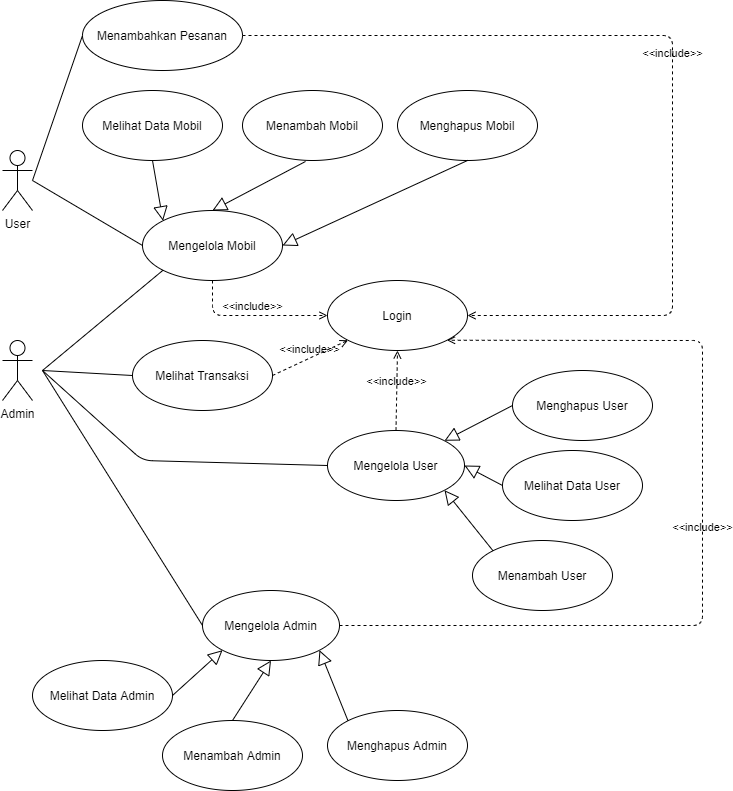

The diagram above was exported from draw.io. Its source (the exported page's mxGraphModel, read from the mxfile embedded in the PNG):
<mxGraphModel dx="1157" dy="656" grid="1" gridSize="10" guides="1" tooltips="1" connect="1" arrows="1" fold="1" page="1" pageScale="1" pageWidth="850" pageHeight="1100" math="0" shadow="0">
  <root>
    <mxCell id="0" />
    <mxCell id="1" parent="0" />
    <mxCell id="YSELfHGVF-bHQ0o1c2QO-1" value="User" style="shape=umlActor;verticalLabelPosition=bottom;labelBackgroundColor=#ffffff;verticalAlign=top;html=1;outlineConnect=0;" parent="1" vertex="1">
      <mxGeometry x="100" y="170" width="30" height="60" as="geometry" />
    </mxCell>
    <mxCell id="YSELfHGVF-bHQ0o1c2QO-9" value="Menambahkan Pesanan" style="ellipse;whiteSpace=wrap;html=1;" parent="1" vertex="1">
      <mxGeometry x="180" y="20" width="160" height="70" as="geometry" />
    </mxCell>
    <mxCell id="YSELfHGVF-bHQ0o1c2QO-10" value="Mengelola Mobil" style="ellipse;whiteSpace=wrap;html=1;" parent="1" vertex="1">
      <mxGeometry x="240" y="230" width="140" height="70" as="geometry" />
    </mxCell>
    <mxCell id="YSELfHGVF-bHQ0o1c2QO-11" value="Admin" style="shape=umlActor;verticalLabelPosition=bottom;labelBackgroundColor=#ffffff;verticalAlign=top;html=1;" parent="1" vertex="1">
      <mxGeometry x="100" y="360" width="30" height="60" as="geometry" />
    </mxCell>
    <mxCell id="YSELfHGVF-bHQ0o1c2QO-12" value="Melihat Transaksi" style="ellipse;whiteSpace=wrap;html=1;" parent="1" vertex="1">
      <mxGeometry x="230" y="360" width="140" height="70" as="geometry" />
    </mxCell>
    <mxCell id="YSELfHGVF-bHQ0o1c2QO-13" value="Mengelola User" style="ellipse;whiteSpace=wrap;html=1;" parent="1" vertex="1">
      <mxGeometry x="425" y="450" width="137" height="70" as="geometry" />
    </mxCell>
    <mxCell id="YSELfHGVF-bHQ0o1c2QO-15" value="Login" style="ellipse;whiteSpace=wrap;html=1;" parent="1" vertex="1">
      <mxGeometry x="425" y="300" width="140" height="70" as="geometry" />
    </mxCell>
    <mxCell id="YSELfHGVF-bHQ0o1c2QO-16" value="" style="endArrow=none;html=1;entryX=0;entryY=0.5;entryDx=0;entryDy=0;" parent="1" target="YSELfHGVF-bHQ0o1c2QO-9" edge="1">
      <mxGeometry width="50" height="50" relative="1" as="geometry">
        <mxPoint x="130" y="200" as="sourcePoint" />
        <mxPoint x="180" y="150" as="targetPoint" />
        <Array as="points" />
      </mxGeometry>
    </mxCell>
    <mxCell id="YSELfHGVF-bHQ0o1c2QO-17" value="" style="endArrow=none;html=1;entryX=0;entryY=0.5;entryDx=0;entryDy=0;" parent="1" target="YSELfHGVF-bHQ0o1c2QO-10" edge="1">
      <mxGeometry width="50" height="50" relative="1" as="geometry">
        <mxPoint x="130" y="200" as="sourcePoint" />
        <mxPoint x="260" y="125" as="targetPoint" />
      </mxGeometry>
    </mxCell>
    <mxCell id="YSELfHGVF-bHQ0o1c2QO-18" value="" style="endArrow=none;html=1;entryX=0;entryY=0.5;entryDx=0;entryDy=0;" parent="1" target="YSELfHGVF-bHQ0o1c2QO-12" edge="1">
      <mxGeometry width="50" height="50" relative="1" as="geometry">
        <mxPoint x="140" y="390" as="sourcePoint" />
        <mxPoint x="240" y="340" as="targetPoint" />
      </mxGeometry>
    </mxCell>
    <mxCell id="YSELfHGVF-bHQ0o1c2QO-19" value="" style="endArrow=none;html=1;entryX=0;entryY=0.5;entryDx=0;entryDy=0;" parent="1" target="YSELfHGVF-bHQ0o1c2QO-13" edge="1">
      <mxGeometry width="50" height="50" relative="1" as="geometry">
        <mxPoint x="140" y="390" as="sourcePoint" />
        <mxPoint x="280" y="295" as="targetPoint" />
        <Array as="points">
          <mxPoint x="240" y="480" />
        </Array>
      </mxGeometry>
    </mxCell>
    <mxCell id="YSELfHGVF-bHQ0o1c2QO-20" value="&amp;lt;&amp;lt;include&amp;gt;&amp;gt;" style="edgeStyle=none;html=1;endArrow=open;verticalAlign=bottom;dashed=1;labelBackgroundColor=none;entryX=1;entryY=0.5;entryDx=0;entryDy=0;exitX=1;exitY=0.5;exitDx=0;exitDy=0;" parent="1" target="YSELfHGVF-bHQ0o1c2QO-15" edge="1" source="YSELfHGVF-bHQ0o1c2QO-9">
      <mxGeometry width="160" relative="1" as="geometry">
        <mxPoint x="410" y="114.5" as="sourcePoint" />
        <mxPoint x="570" y="114.5" as="targetPoint" />
        <Array as="points">
          <mxPoint x="770" y="55" />
          <mxPoint x="770" y="335" />
        </Array>
      </mxGeometry>
    </mxCell>
    <mxCell id="YSELfHGVF-bHQ0o1c2QO-22" value="&amp;lt;&amp;lt;include&amp;gt;&amp;gt;" style="edgeStyle=none;html=1;endArrow=open;verticalAlign=bottom;dashed=1;labelBackgroundColor=none;entryX=0;entryY=0.5;entryDx=0;entryDy=0;" parent="1" source="YSELfHGVF-bHQ0o1c2QO-10" target="YSELfHGVF-bHQ0o1c2QO-15" edge="1">
      <mxGeometry width="160" relative="1" as="geometry">
        <mxPoint x="413.75" y="205" as="sourcePoint" />
        <mxPoint x="500" y="330" as="targetPoint" />
        <Array as="points">
          <mxPoint x="310" y="335" />
        </Array>
      </mxGeometry>
    </mxCell>
    <mxCell id="YSELfHGVF-bHQ0o1c2QO-24" value="&amp;lt;&amp;lt;include&amp;gt;&amp;gt;" style="edgeStyle=none;html=1;endArrow=open;verticalAlign=bottom;dashed=1;labelBackgroundColor=none;exitX=1;exitY=0.5;exitDx=0;exitDy=0;entryX=0;entryY=1;entryDx=0;entryDy=0;" parent="1" source="YSELfHGVF-bHQ0o1c2QO-12" target="YSELfHGVF-bHQ0o1c2QO-15" edge="1">
      <mxGeometry width="160" relative="1" as="geometry">
        <mxPoint x="420" y="280" as="sourcePoint" />
        <mxPoint x="580" y="280" as="targetPoint" />
      </mxGeometry>
    </mxCell>
    <mxCell id="YSELfHGVF-bHQ0o1c2QO-25" value="&amp;lt;&amp;lt;include&amp;gt;&amp;gt;" style="edgeStyle=none;html=1;endArrow=open;verticalAlign=bottom;dashed=1;labelBackgroundColor=none;entryX=0.5;entryY=1;entryDx=0;entryDy=0;exitX=0.5;exitY=0;exitDx=0;exitDy=0;" parent="1" target="YSELfHGVF-bHQ0o1c2QO-15" edge="1" source="YSELfHGVF-bHQ0o1c2QO-13">
      <mxGeometry width="160" relative="1" as="geometry">
        <mxPoint x="420" y="380" as="sourcePoint" />
        <mxPoint x="580" y="380" as="targetPoint" />
      </mxGeometry>
    </mxCell>
    <mxCell id="Pmt26ZGkpBKebXv2OYjM-7" value="Mengelola Admin" style="ellipse;whiteSpace=wrap;html=1;" vertex="1" parent="1">
      <mxGeometry x="300" y="610" width="137" height="70" as="geometry" />
    </mxCell>
    <mxCell id="Pmt26ZGkpBKebXv2OYjM-8" value="" style="endArrow=none;html=1;entryX=0;entryY=0.5;entryDx=0;entryDy=0;" edge="1" parent="1" target="Pmt26ZGkpBKebXv2OYjM-7">
      <mxGeometry width="50" height="50" relative="1" as="geometry">
        <mxPoint x="140" y="390" as="sourcePoint" />
        <mxPoint x="210" y="500" as="targetPoint" />
      </mxGeometry>
    </mxCell>
    <mxCell id="Pmt26ZGkpBKebXv2OYjM-9" value="Menambah User" style="ellipse;whiteSpace=wrap;html=1;" vertex="1" parent="1">
      <mxGeometry x="570" y="560" width="140" height="70" as="geometry" />
    </mxCell>
    <mxCell id="Pmt26ZGkpBKebXv2OYjM-10" value="Menghapus User" style="ellipse;whiteSpace=wrap;html=1;" vertex="1" parent="1">
      <mxGeometry x="610" y="390" width="140" height="70" as="geometry" />
    </mxCell>
    <mxCell id="Pmt26ZGkpBKebXv2OYjM-11" value="Melihat Data User" style="ellipse;whiteSpace=wrap;html=1;" vertex="1" parent="1">
      <mxGeometry x="600" y="470" width="140" height="70" as="geometry" />
    </mxCell>
    <mxCell id="Pmt26ZGkpBKebXv2OYjM-12" value="" style="edgeStyle=none;html=1;endArrow=block;endFill=0;endSize=12;verticalAlign=bottom;entryX=1;entryY=0.5;entryDx=0;entryDy=0;exitX=0;exitY=0.5;exitDx=0;exitDy=0;" edge="1" parent="1" source="Pmt26ZGkpBKebXv2OYjM-11" target="YSELfHGVF-bHQ0o1c2QO-13">
      <mxGeometry width="160" relative="1" as="geometry">
        <mxPoint x="437" y="700" as="sourcePoint" />
        <mxPoint x="597" y="700" as="targetPoint" />
      </mxGeometry>
    </mxCell>
    <mxCell id="Pmt26ZGkpBKebXv2OYjM-13" value="" style="edgeStyle=none;html=1;endArrow=block;endFill=0;endSize=12;verticalAlign=bottom;entryX=1;entryY=1;entryDx=0;entryDy=0;exitX=0;exitY=0;exitDx=0;exitDy=0;" edge="1" parent="1" source="Pmt26ZGkpBKebXv2OYjM-9" target="YSELfHGVF-bHQ0o1c2QO-13">
      <mxGeometry width="160" relative="1" as="geometry">
        <mxPoint x="330.24" y="640" as="sourcePoint" />
        <mxPoint x="286.9990665230648" y="594.8392254162833" as="targetPoint" />
      </mxGeometry>
    </mxCell>
    <mxCell id="Pmt26ZGkpBKebXv2OYjM-14" value="" style="edgeStyle=none;html=1;endArrow=block;endFill=0;endSize=12;verticalAlign=bottom;entryX=1;entryY=0;entryDx=0;entryDy=0;exitX=0;exitY=0.5;exitDx=0;exitDy=0;" edge="1" parent="1" source="Pmt26ZGkpBKebXv2OYjM-10" target="YSELfHGVF-bHQ0o1c2QO-13">
      <mxGeometry width="160" relative="1" as="geometry">
        <mxPoint x="417" y="460" as="sourcePoint" />
        <mxPoint x="373.7590665230648" y="414.8392254162833" as="targetPoint" />
      </mxGeometry>
    </mxCell>
    <mxCell id="Pmt26ZGkpBKebXv2OYjM-15" value="Menambah Admin" style="ellipse;whiteSpace=wrap;html=1;" vertex="1" parent="1">
      <mxGeometry x="260" y="740" width="140" height="70" as="geometry" />
    </mxCell>
    <mxCell id="Pmt26ZGkpBKebXv2OYjM-16" value="Melihat Data Admin" style="ellipse;whiteSpace=wrap;html=1;" vertex="1" parent="1">
      <mxGeometry x="130" y="680" width="140" height="70" as="geometry" />
    </mxCell>
    <mxCell id="Pmt26ZGkpBKebXv2OYjM-17" value="Menghapus Admin" style="ellipse;whiteSpace=wrap;html=1;" vertex="1" parent="1">
      <mxGeometry x="425" y="730" width="140" height="70" as="geometry" />
    </mxCell>
    <mxCell id="Pmt26ZGkpBKebXv2OYjM-20" value="" style="edgeStyle=none;html=1;endArrow=block;endFill=0;endSize=12;verticalAlign=bottom;exitX=0.5;exitY=0;exitDx=0;exitDy=0;entryX=0.5;entryY=1;entryDx=0;entryDy=0;" edge="1" parent="1" source="Pmt26ZGkpBKebXv2OYjM-15" target="Pmt26ZGkpBKebXv2OYjM-7">
      <mxGeometry width="160" relative="1" as="geometry">
        <mxPoint x="120" y="790" as="sourcePoint" />
        <mxPoint x="330" y="750" as="targetPoint" />
      </mxGeometry>
    </mxCell>
    <mxCell id="Pmt26ZGkpBKebXv2OYjM-21" value="" style="edgeStyle=none;html=1;endArrow=block;endFill=0;endSize=12;verticalAlign=bottom;exitX=1;exitY=0.5;exitDx=0;exitDy=0;entryX=0;entryY=1;entryDx=0;entryDy=0;" edge="1" parent="1" source="Pmt26ZGkpBKebXv2OYjM-16" target="Pmt26ZGkpBKebXv2OYjM-7">
      <mxGeometry width="160" relative="1" as="geometry">
        <mxPoint x="202.01999999999998" y="850" as="sourcePoint" />
        <mxPoint x="460" y="670" as="targetPoint" />
      </mxGeometry>
    </mxCell>
    <mxCell id="Pmt26ZGkpBKebXv2OYjM-24" value="" style="edgeStyle=none;html=1;endArrow=block;endFill=0;endSize=12;verticalAlign=bottom;entryX=1;entryY=1;entryDx=0;entryDy=0;exitX=0;exitY=0;exitDx=0;exitDy=0;" edge="1" parent="1" source="Pmt26ZGkpBKebXv2OYjM-17" target="Pmt26ZGkpBKebXv2OYjM-7">
      <mxGeometry width="160" relative="1" as="geometry">
        <mxPoint x="246.01" y="849.02" as="sourcePoint" />
        <mxPoint x="316.9950000000001" y="810" as="targetPoint" />
      </mxGeometry>
    </mxCell>
    <mxCell id="Pmt26ZGkpBKebXv2OYjM-25" value="" style="edgeStyle=none;html=1;endArrow=none;verticalAlign=bottom;entryX=0;entryY=1;entryDx=0;entryDy=0;" edge="1" parent="1" target="YSELfHGVF-bHQ0o1c2QO-10">
      <mxGeometry width="160" relative="1" as="geometry">
        <mxPoint x="140" y="390" as="sourcePoint" />
        <mxPoint x="310" y="330" as="targetPoint" />
      </mxGeometry>
    </mxCell>
    <mxCell id="Pmt26ZGkpBKebXv2OYjM-26" value="Menambah Mobil" style="ellipse;whiteSpace=wrap;html=1;" vertex="1" parent="1">
      <mxGeometry x="340" y="110" width="140" height="70" as="geometry" />
    </mxCell>
    <mxCell id="Pmt26ZGkpBKebXv2OYjM-27" value="Melihat Data Mobil" style="ellipse;whiteSpace=wrap;html=1;" vertex="1" parent="1">
      <mxGeometry x="180" y="110" width="140" height="70" as="geometry" />
    </mxCell>
    <mxCell id="Pmt26ZGkpBKebXv2OYjM-28" value="Menghapus Mobil" style="ellipse;whiteSpace=wrap;html=1;" vertex="1" parent="1">
      <mxGeometry x="495" y="110" width="140" height="70" as="geometry" />
    </mxCell>
    <mxCell id="Pmt26ZGkpBKebXv2OYjM-30" value="" style="edgeStyle=none;html=1;endArrow=block;endFill=0;endSize=12;verticalAlign=bottom;entryX=0;entryY=0;entryDx=0;entryDy=0;exitX=0.5;exitY=1;exitDx=0;exitDy=0;" edge="1" parent="1" source="Pmt26ZGkpBKebXv2OYjM-27" target="YSELfHGVF-bHQ0o1c2QO-10">
      <mxGeometry width="160" relative="1" as="geometry">
        <mxPoint x="230" y="190" as="sourcePoint" />
        <mxPoint x="390" y="190" as="targetPoint" />
      </mxGeometry>
    </mxCell>
    <mxCell id="Pmt26ZGkpBKebXv2OYjM-31" value="" style="edgeStyle=none;html=1;endArrow=block;endFill=0;endSize=12;verticalAlign=bottom;entryX=0.5;entryY=0;entryDx=0;entryDy=0;exitX=0.45;exitY=1.014;exitDx=0;exitDy=0;exitPerimeter=0;" edge="1" parent="1" source="Pmt26ZGkpBKebXv2OYjM-26" target="YSELfHGVF-bHQ0o1c2QO-10">
      <mxGeometry width="160" relative="1" as="geometry">
        <mxPoint x="290" y="200" as="sourcePoint" />
        <mxPoint x="450" y="200" as="targetPoint" />
      </mxGeometry>
    </mxCell>
    <mxCell id="Pmt26ZGkpBKebXv2OYjM-32" value="" style="edgeStyle=none;html=1;endArrow=block;endFill=0;endSize=12;verticalAlign=bottom;exitX=0.5;exitY=1;exitDx=0;exitDy=0;entryX=1;entryY=0.5;entryDx=0;entryDy=0;" edge="1" parent="1" source="Pmt26ZGkpBKebXv2OYjM-28" target="YSELfHGVF-bHQ0o1c2QO-10">
      <mxGeometry width="160" relative="1" as="geometry">
        <mxPoint x="450" y="240" as="sourcePoint" />
        <mxPoint x="610" y="240" as="targetPoint" />
      </mxGeometry>
    </mxCell>
    <mxCell id="Pmt26ZGkpBKebXv2OYjM-44" value="&amp;lt;&amp;lt;include&amp;gt;&amp;gt;" style="edgeStyle=none;html=1;endArrow=open;verticalAlign=bottom;dashed=1;labelBackgroundColor=none;exitX=1;exitY=0.5;exitDx=0;exitDy=0;entryX=1;entryY=1;entryDx=0;entryDy=0;" edge="1" parent="1" source="Pmt26ZGkpBKebXv2OYjM-7" target="YSELfHGVF-bHQ0o1c2QO-15">
      <mxGeometry width="160" relative="1" as="geometry">
        <mxPoint x="540" y="720" as="sourcePoint" />
        <mxPoint x="830" y="725" as="targetPoint" />
        <Array as="points">
          <mxPoint x="800" y="645" />
          <mxPoint x="800" y="360" />
        </Array>
      </mxGeometry>
    </mxCell>
  </root>
</mxGraphModel>